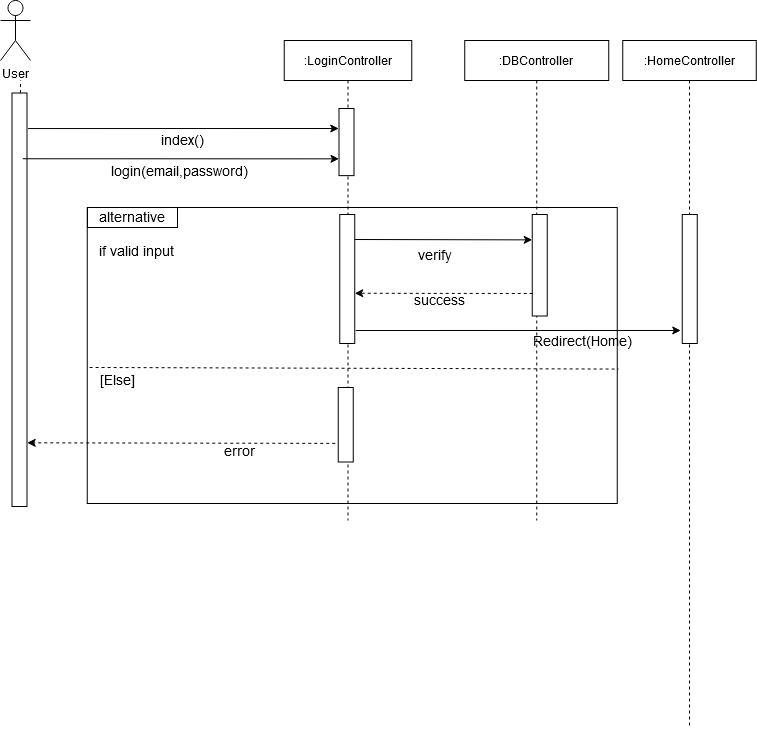

The diagram above was exported from draw.io. Its source (the exported page's mxGraphModel, read from the mxfile embedded in the PNG):
<mxGraphModel dx="1422" dy="780" grid="1" gridSize="10" guides="1" tooltips="1" connect="1" arrows="1" fold="1" page="1" pageScale="1" pageWidth="850" pageHeight="1100" math="0" shadow="0">
  <root>
    <mxCell id="0" />
    <mxCell id="1" parent="0" />
    <mxCell id="_Prlzs-j7rn7hjF_ShOo-128" value="User" style="shape=umlActor;verticalLabelPosition=bottom;verticalAlign=top;html=1;outlineConnect=0;" vertex="1" parent="1">
      <mxGeometry x="440" y="940" width="30" height="60" as="geometry" />
    </mxCell>
    <mxCell id="_Prlzs-j7rn7hjF_ShOo-129" value="" style="endArrow=none;dashed=1;html=1;startArrow=none;" edge="1" parent="1" source="_Prlzs-j7rn7hjF_ShOo-134">
      <mxGeometry width="50" height="50" relative="1" as="geometry">
        <mxPoint x="460" y="1280" as="sourcePoint" />
        <mxPoint x="460" y="1020" as="targetPoint" />
      </mxGeometry>
    </mxCell>
    <mxCell id="_Prlzs-j7rn7hjF_ShOo-130" value=":LoginController" style="shape=umlLifeline;perimeter=lifelinePerimeter;container=1;collapsible=0;recursiveResize=0;rounded=0;shadow=0;strokeWidth=1;" vertex="1" parent="1">
      <mxGeometry x="723.75" y="980" width="127.5" height="480" as="geometry" />
    </mxCell>
    <mxCell id="_Prlzs-j7rn7hjF_ShOo-131" value="" style="rounded=0;whiteSpace=wrap;html=1;rotation=90;" vertex="1" parent="_Prlzs-j7rn7hjF_ShOo-130">
      <mxGeometry x="-1.5" y="231" width="129" height="15" as="geometry" />
    </mxCell>
    <mxCell id="_Prlzs-j7rn7hjF_ShOo-132" value="" style="rounded=0;whiteSpace=wrap;html=1;rotation=90;" vertex="1" parent="_Prlzs-j7rn7hjF_ShOo-130">
      <mxGeometry x="24.25" y="376.75" width="74.5" height="15" as="geometry" />
    </mxCell>
    <mxCell id="_Prlzs-j7rn7hjF_ShOo-133" value="" style="rounded=0;whiteSpace=wrap;html=1;rotation=90;" vertex="1" parent="1">
      <mxGeometry x="752.4300000000001" y="1074.07" width="67.13" height="15" as="geometry" />
    </mxCell>
    <mxCell id="_Prlzs-j7rn7hjF_ShOo-134" value="" style="rounded=0;whiteSpace=wrap;html=1;rotation=90;" vertex="1" parent="1">
      <mxGeometry x="252.25" y="1231.75" width="413.5" height="15" as="geometry" />
    </mxCell>
    <mxCell id="_Prlzs-j7rn7hjF_ShOo-135" value="" style="endArrow=classic;html=1;exitX=0.086;exitY=-0.075;exitDx=0;exitDy=0;exitPerimeter=0;" edge="1" parent="1" source="_Prlzs-j7rn7hjF_ShOo-134">
      <mxGeometry width="50" height="50" relative="1" as="geometry">
        <mxPoint x="473.81999999999994" y="1068.0610000000001" as="sourcePoint" />
        <mxPoint x="778.25" y="1068" as="targetPoint" />
      </mxGeometry>
    </mxCell>
    <mxCell id="_Prlzs-j7rn7hjF_ShOo-136" value="&lt;font style=&quot;font-size: 14px&quot;&gt;index()&lt;/font&gt;" style="text;html=1;strokeColor=none;fillColor=none;align=center;verticalAlign=middle;whiteSpace=wrap;rounded=0;" vertex="1" parent="1">
      <mxGeometry x="602.25" y="1069.07" width="40" height="20" as="geometry" />
    </mxCell>
    <mxCell id="_Prlzs-j7rn7hjF_ShOo-137" value="&lt;font style=&quot;font-size: 14px&quot;&gt;&lt;span style=&quot;white-space: pre&quot;&gt;verify&lt;/span&gt;&lt;/font&gt;" style="text;html=1;align=center;verticalAlign=middle;whiteSpace=wrap;rounded=0;" vertex="1" parent="1">
      <mxGeometry x="854.75" y="1184" width="40" height="20" as="geometry" />
    </mxCell>
    <mxCell id="_Prlzs-j7rn7hjF_ShOo-138" value="&lt;font style=&quot;font-size: 14px&quot;&gt;error&lt;/font&gt;" style="text;html=1;strokeColor=none;fillColor=none;align=center;verticalAlign=middle;whiteSpace=wrap;rounded=0;" vertex="1" parent="1">
      <mxGeometry x="659.25" y="1380" width="40" height="20" as="geometry" />
    </mxCell>
    <mxCell id="_Prlzs-j7rn7hjF_ShOo-139" value="" style="endArrow=classic;html=1;dashed=1;exitX=0.75;exitY=1;exitDx=0;exitDy=0;entryX=0.846;entryY=-0.279;entryDx=0;entryDy=0;entryPerimeter=0;" edge="1" parent="1">
      <mxGeometry width="50" height="50" relative="1" as="geometry">
        <mxPoint x="774.75" y="1382.8750000000002" as="sourcePoint" />
        <mxPoint x="466.68499999999995" y="1382.321" as="targetPoint" />
      </mxGeometry>
    </mxCell>
    <mxCell id="_Prlzs-j7rn7hjF_ShOo-140" value="" style="endArrow=none;dashed=1;html=1;exitX=0.004;exitY=0.578;exitDx=0;exitDy=0;exitPerimeter=0;entryX=1.002;entryY=0.584;entryDx=0;entryDy=0;entryPerimeter=0;" edge="1" parent="1">
      <mxGeometry width="50" height="50" relative="1" as="geometry">
        <mxPoint x="529.1199999999999" y="1306.98868" as="sourcePoint" />
        <mxPoint x="1058.06" y="1308.56704" as="targetPoint" />
      </mxGeometry>
    </mxCell>
    <mxCell id="_Prlzs-j7rn7hjF_ShOo-141" value="&lt;div&gt;&lt;font style=&quot;font-size: 14px&quot;&gt;if valid input&lt;br&gt;&lt;/font&gt;&lt;/div&gt;" style="text;html=1;strokeColor=none;fillColor=none;align=center;verticalAlign=middle;whiteSpace=wrap;rounded=0;" vertex="1" parent="1">
      <mxGeometry x="522" y="1180" width="108.91" height="20" as="geometry" />
    </mxCell>
    <mxCell id="_Prlzs-j7rn7hjF_ShOo-142" value="&lt;font style=&quot;font-size: 14px&quot;&gt;[Else]&lt;/font&gt;" style="text;html=1;strokeColor=none;fillColor=none;align=center;verticalAlign=middle;whiteSpace=wrap;rounded=0;" vertex="1" parent="1">
      <mxGeometry x="537" y="1309" width="40" height="20" as="geometry" />
    </mxCell>
    <mxCell id="_Prlzs-j7rn7hjF_ShOo-143" value="&lt;div&gt;&lt;font style=&quot;font-size: 14px&quot;&gt;alternative&lt;br&gt;&lt;/font&gt;&lt;/div&gt;" style="text;html=1;strokeColor=none;fillColor=none;align=center;verticalAlign=middle;whiteSpace=wrap;rounded=0;" vertex="1" parent="1">
      <mxGeometry x="518.09" y="1145.94" width="108.91" height="20" as="geometry" />
    </mxCell>
    <mxCell id="_Prlzs-j7rn7hjF_ShOo-144" value="" style="rounded=0;whiteSpace=wrap;html=1;fillColor=none;" vertex="1" parent="1">
      <mxGeometry x="527" y="1147" width="90" height="20" as="geometry" />
    </mxCell>
    <mxCell id="_Prlzs-j7rn7hjF_ShOo-145" value=":DBController" style="shape=umlLifeline;perimeter=lifelinePerimeter;container=1;collapsible=0;recursiveResize=0;rounded=0;shadow=0;strokeWidth=1;" vertex="1" parent="1">
      <mxGeometry x="904.25" y="980" width="144" height="480" as="geometry" />
    </mxCell>
    <mxCell id="_Prlzs-j7rn7hjF_ShOo-146" value="" style="rounded=0;whiteSpace=wrap;html=1;rotation=90;" vertex="1" parent="_Prlzs-j7rn7hjF_ShOo-145">
      <mxGeometry x="24.25" y="217.25" width="101.5" height="15" as="geometry" />
    </mxCell>
    <mxCell id="_Prlzs-j7rn7hjF_ShOo-147" value="" style="endArrow=classic;html=1;rounded=0;entryX=0.899;entryY=1.1;entryDx=0;entryDy=0;entryPerimeter=0;" edge="1" parent="_Prlzs-j7rn7hjF_ShOo-145" target="_Prlzs-j7rn7hjF_ShOo-150">
      <mxGeometry width="50" height="50" relative="1" as="geometry">
        <mxPoint x="-109" y="290" as="sourcePoint" />
        <mxPoint x="56.5" y="290.375" as="targetPoint" />
      </mxGeometry>
    </mxCell>
    <mxCell id="_Prlzs-j7rn7hjF_ShOo-148" value="" style="endArrow=classic;html=1;rounded=0;entryX=0.25;entryY=1;entryDx=0;entryDy=0;" edge="1" parent="1" target="_Prlzs-j7rn7hjF_ShOo-146">
      <mxGeometry width="50" height="50" relative="1" as="geometry">
        <mxPoint x="794.25" y="1179" as="sourcePoint" />
        <mxPoint x="959.75" y="1179.375" as="targetPoint" />
      </mxGeometry>
    </mxCell>
    <mxCell id="_Prlzs-j7rn7hjF_ShOo-149" value=":HomeController" style="shape=umlLifeline;perimeter=lifelinePerimeter;container=1;collapsible=0;recursiveResize=0;rounded=0;shadow=0;strokeWidth=1;" vertex="1" parent="1">
      <mxGeometry x="1062.25" y="980" width="133.5" height="687.75" as="geometry" />
    </mxCell>
    <mxCell id="_Prlzs-j7rn7hjF_ShOo-150" value="" style="rounded=0;whiteSpace=wrap;html=1;rotation=90;" vertex="1" parent="_Prlzs-j7rn7hjF_ShOo-149">
      <mxGeometry x="2.5" y="231" width="129" height="15" as="geometry" />
    </mxCell>
    <mxCell id="_Prlzs-j7rn7hjF_ShOo-151" value="" style="endArrow=classic;html=1;rounded=0;entryX=0.75;entryY=0;entryDx=0;entryDy=0;dashed=1;" edge="1" parent="1">
      <mxGeometry width="50" height="50" relative="1" as="geometry">
        <mxPoint x="972.25" y="1233" as="sourcePoint" />
        <mxPoint x="794.25" y="1232.75" as="targetPoint" />
      </mxGeometry>
    </mxCell>
    <mxCell id="_Prlzs-j7rn7hjF_ShOo-152" value="&lt;font style=&quot;font-size: 14px&quot;&gt;&lt;span style=&quot;white-space: pre&quot;&gt;success&lt;/span&gt;&lt;/font&gt;" style="text;html=1;align=center;verticalAlign=middle;whiteSpace=wrap;rounded=0;" vertex="1" parent="1">
      <mxGeometry x="858.75" y="1229" width="40" height="20" as="geometry" />
    </mxCell>
    <mxCell id="_Prlzs-j7rn7hjF_ShOo-153" value="&lt;font style=&quot;font-size: 14px&quot;&gt;Redirect(Home)&lt;/font&gt;" style="text;html=1;align=center;verticalAlign=middle;whiteSpace=wrap;rounded=0;" vertex="1" parent="1">
      <mxGeometry x="1002.25" y="1270" width="40" height="20" as="geometry" />
    </mxCell>
    <mxCell id="_Prlzs-j7rn7hjF_ShOo-154" value="" style="rounded=0;whiteSpace=wrap;html=1;fillColor=none;" vertex="1" parent="1">
      <mxGeometry x="526.75" y="1147" width="530" height="296" as="geometry" />
    </mxCell>
    <mxCell id="_Prlzs-j7rn7hjF_ShOo-155" value="" style="endArrow=classic;html=1;exitX=0.159;exitY=0.283;exitDx=0;exitDy=0;exitPerimeter=0;entryX=0.75;entryY=1;entryDx=0;entryDy=0;" edge="1" parent="1" source="_Prlzs-j7rn7hjF_ShOo-134" target="_Prlzs-j7rn7hjF_ShOo-133">
      <mxGeometry width="50" height="50" relative="1" as="geometry">
        <mxPoint x="776.2550000000001" y="1092.9682" as="sourcePoint" />
        <mxPoint x="466.72" y="1092.8035" as="targetPoint" />
      </mxGeometry>
    </mxCell>
    <mxCell id="_Prlzs-j7rn7hjF_ShOo-156" value="&lt;font style=&quot;font-size: 14px&quot;&gt;login(email,password)&lt;/font&gt;" style="text;html=1;strokeColor=none;fillColor=none;align=center;verticalAlign=middle;whiteSpace=wrap;rounded=0;" vertex="1" parent="1">
      <mxGeometry x="599.25" y="1100.07" width="40" height="20" as="geometry" />
    </mxCell>
  </root>
</mxGraphModel>